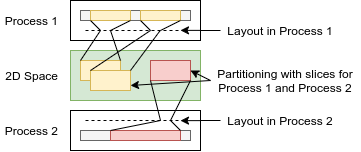

The diagram above was exported from draw.io. Its source (the exported page's mxGraphModel, read from the mxfile embedded in the PNG):
<mxGraphModel dx="1263" dy="488" grid="1" gridSize="10" guides="1" tooltips="1" connect="1" arrows="1" fold="1" page="1" pageScale="1" pageWidth="850" pageHeight="1100" math="0" shadow="0">
  <root>
    <mxCell id="0" />
    <mxCell id="1" parent="0" />
    <mxCell id="13" value="" style="rounded=0;whiteSpace=wrap;html=1;align=left;" vertex="1" parent="1">
      <mxGeometry x="50" y="150" width="130" height="40" as="geometry" />
    </mxCell>
    <mxCell id="47" value="" style="rounded=0;whiteSpace=wrap;html=1;align=right;fillColor=#f5f5f5;strokeColor=#666666;fontColor=#333333;" vertex="1" parent="1">
      <mxGeometry x="60" y="170" width="110" height="10" as="geometry" />
    </mxCell>
    <mxCell id="31" value="" style="rounded=0;whiteSpace=wrap;html=1;align=left;fillColor=none;" vertex="1" parent="1">
      <mxGeometry x="50" y="40" width="130" height="40" as="geometry" />
    </mxCell>
    <mxCell id="44" value="" style="rounded=0;whiteSpace=wrap;html=1;align=right;fillColor=#f5f5f5;strokeColor=#666666;fontColor=#333333;" vertex="1" parent="1">
      <mxGeometry x="60" y="50" width="110" height="10" as="geometry" />
    </mxCell>
    <mxCell id="3" value="" style="rounded=0;whiteSpace=wrap;html=1;fillColor=#d5e8d4;strokeColor=#82b366;" vertex="1" parent="1">
      <mxGeometry x="50" y="90" width="130" height="50" as="geometry" />
    </mxCell>
    <mxCell id="2" value="" style="rounded=0;whiteSpace=wrap;html=1;fillColor=#fff2cc;strokeColor=#d6b656;" vertex="1" parent="1">
      <mxGeometry x="60" y="100" width="40" height="20" as="geometry" />
    </mxCell>
    <mxCell id="6" value="" style="rounded=0;whiteSpace=wrap;html=1;fillColor=#fff2cc;strokeColor=#d6b656;" vertex="1" parent="1">
      <mxGeometry x="70" y="110" width="40" height="20" as="geometry" />
    </mxCell>
    <mxCell id="7" value="" style="rounded=0;whiteSpace=wrap;html=1;fillColor=#f8cecc;strokeColor=#b85450;" vertex="1" parent="1">
      <mxGeometry x="130" y="100" width="40" height="20" as="geometry" />
    </mxCell>
    <mxCell id="8" value="2D Space" style="text;html=1;strokeColor=none;fillColor=none;align=right;verticalAlign=middle;whiteSpace=wrap;rounded=0;" vertex="1" parent="1">
      <mxGeometry x="-20" y="105" width="60" height="20" as="geometry" />
    </mxCell>
    <mxCell id="9" value="Partitioning with slices for Process 1 and Process 2" style="text;html=1;strokeColor=none;fillColor=none;align=center;verticalAlign=middle;whiteSpace=wrap;rounded=0;" vertex="1" parent="1">
      <mxGeometry x="190" y="110" width="150" height="20" as="geometry" />
    </mxCell>
    <mxCell id="10" value="" style="endArrow=classic;html=1;exitX=0;exitY=0.5;exitDx=0;exitDy=0;entryX=1;entryY=0.5;entryDx=0;entryDy=0;" edge="1" parent="1" source="9" target="7">
      <mxGeometry width="50" height="50" relative="1" as="geometry">
        <mxPoint x="190" y="260" as="sourcePoint" />
        <mxPoint x="160" y="210" as="targetPoint" />
      </mxGeometry>
    </mxCell>
    <mxCell id="11" value="" style="endArrow=classic;html=1;exitX=0;exitY=0.5;exitDx=0;exitDy=0;entryX=1;entryY=0.75;entryDx=0;entryDy=0;" edge="1" parent="1" source="9" target="6">
      <mxGeometry width="50" height="50" relative="1" as="geometry">
        <mxPoint x="160" y="170" as="sourcePoint" />
        <mxPoint x="140" y="150" as="targetPoint" />
      </mxGeometry>
    </mxCell>
    <mxCell id="14" value="" style="endArrow=none;dashed=1;html=1;" edge="1" parent="1">
      <mxGeometry width="50" height="50" relative="1" as="geometry">
        <mxPoint x="65" y="160" as="sourcePoint" />
        <mxPoint x="165" y="160" as="targetPoint" />
      </mxGeometry>
    </mxCell>
    <mxCell id="18" value="" style="rounded=0;whiteSpace=wrap;html=1;fillColor=#f8cecc;strokeColor=#b85450;" vertex="1" parent="1">
      <mxGeometry x="90" y="170" width="70" height="10" as="geometry" />
    </mxCell>
    <mxCell id="19" value="" style="endArrow=none;html=1;entryX=1;entryY=1;entryDx=0;entryDy=0;" edge="1" parent="1" target="7">
      <mxGeometry width="50" height="50" relative="1" as="geometry">
        <mxPoint x="150" y="160" as="sourcePoint" />
        <mxPoint x="120" y="220" as="targetPoint" />
      </mxGeometry>
    </mxCell>
    <mxCell id="21" value="" style="endArrow=none;html=1;exitX=1;exitY=0;exitDx=0;exitDy=0;" edge="1" parent="1" source="18">
      <mxGeometry width="50" height="50" relative="1" as="geometry">
        <mxPoint x="160" y="190" as="sourcePoint" />
        <mxPoint x="150" y="160" as="targetPoint" />
      </mxGeometry>
    </mxCell>
    <mxCell id="22" value="" style="endArrow=none;html=1;exitX=0;exitY=0;exitDx=0;exitDy=0;" edge="1" parent="1" source="18">
      <mxGeometry width="50" height="50" relative="1" as="geometry">
        <mxPoint x="90" y="193" as="sourcePoint" />
        <mxPoint x="140" y="160" as="targetPoint" />
      </mxGeometry>
    </mxCell>
    <mxCell id="50" style="edgeStyle=orthogonalEdgeStyle;rounded=0;orthogonalLoop=1;jettySize=auto;html=1;exitX=0;exitY=0.5;exitDx=0;exitDy=0;" edge="1" parent="1" source="23">
      <mxGeometry relative="1" as="geometry">
        <mxPoint x="160" y="160.14285714285717" as="targetPoint" />
      </mxGeometry>
    </mxCell>
    <mxCell id="23" value="Layout in Process 2" style="text;html=1;strokeColor=none;fillColor=none;align=center;verticalAlign=middle;whiteSpace=wrap;rounded=0;" vertex="1" parent="1">
      <mxGeometry x="200" y="150" width="120" height="20" as="geometry" />
    </mxCell>
    <mxCell id="24" value="" style="endArrow=none;html=1;entryX=0;entryY=1;entryDx=0;entryDy=0;" edge="1" parent="1" target="7">
      <mxGeometry width="50" height="50" relative="1" as="geometry">
        <mxPoint x="140" y="159.99999999999994" as="sourcePoint" />
        <mxPoint x="130" y="119.99999999999994" as="targetPoint" />
      </mxGeometry>
    </mxCell>
    <mxCell id="25" value="Process 2" style="text;html=1;strokeColor=none;fillColor=none;align=right;verticalAlign=middle;whiteSpace=wrap;rounded=0;" vertex="1" parent="1">
      <mxGeometry x="-20" y="160" width="60" height="20" as="geometry" />
    </mxCell>
    <mxCell id="30" value="" style="endArrow=none;dashed=1;html=1;" edge="1" parent="1">
      <mxGeometry width="50" height="50" relative="1" as="geometry">
        <mxPoint x="65" y="70" as="sourcePoint" />
        <mxPoint x="165" y="70" as="targetPoint" />
      </mxGeometry>
    </mxCell>
    <mxCell id="32" value="" style="rounded=0;whiteSpace=wrap;html=1;fillColor=#fff2cc;strokeColor=#d6b656;" vertex="1" parent="1">
      <mxGeometry x="70" y="50" width="40" height="10" as="geometry" />
    </mxCell>
    <mxCell id="33" value="" style="rounded=0;whiteSpace=wrap;html=1;fillColor=#fff2cc;strokeColor=#d6b656;" vertex="1" parent="1">
      <mxGeometry x="120" y="50" width="40" height="10" as="geometry" />
    </mxCell>
    <mxCell id="34" value="Process 1" style="text;html=1;strokeColor=none;fillColor=none;align=right;verticalAlign=middle;whiteSpace=wrap;rounded=0;" vertex="1" parent="1">
      <mxGeometry x="-20" y="50" width="60" height="20" as="geometry" />
    </mxCell>
    <mxCell id="35" value="" style="endArrow=none;html=1;exitX=0;exitY=0;exitDx=0;exitDy=0;" edge="1" parent="1" source="2">
      <mxGeometry width="50" height="50" relative="1" as="geometry">
        <mxPoint x="110" y="150" as="sourcePoint" />
        <mxPoint x="80" y="70" as="targetPoint" />
      </mxGeometry>
    </mxCell>
    <mxCell id="36" value="" style="endArrow=none;html=1;exitX=0;exitY=0;exitDx=0;exitDy=0;" edge="1" parent="1">
      <mxGeometry width="50" height="50" relative="1" as="geometry">
        <mxPoint x="100" y="100" as="sourcePoint" />
        <mxPoint x="90" y="70" as="targetPoint" />
      </mxGeometry>
    </mxCell>
    <mxCell id="37" value="" style="endArrow=none;html=1;exitX=0;exitY=0;exitDx=0;exitDy=0;" edge="1" parent="1">
      <mxGeometry width="50" height="50" relative="1" as="geometry">
        <mxPoint x="70" y="110" as="sourcePoint" />
        <mxPoint x="130" y="70" as="targetPoint" />
      </mxGeometry>
    </mxCell>
    <mxCell id="38" value="" style="endArrow=none;html=1;exitX=1;exitY=0;exitDx=0;exitDy=0;" edge="1" parent="1" source="6">
      <mxGeometry width="50" height="50" relative="1" as="geometry">
        <mxPoint x="139.71" y="100" as="sourcePoint" />
        <mxPoint x="139.71" y="70" as="targetPoint" />
      </mxGeometry>
    </mxCell>
    <mxCell id="39" value="" style="endArrow=none;html=1;entryX=1;entryY=1;entryDx=0;entryDy=0;" edge="1" parent="1" target="32">
      <mxGeometry width="50" height="50" relative="1" as="geometry">
        <mxPoint x="90" y="70" as="sourcePoint" />
        <mxPoint x="100" y="30" as="targetPoint" />
      </mxGeometry>
    </mxCell>
    <mxCell id="40" value="" style="endArrow=none;html=1;entryX=0;entryY=1;entryDx=0;entryDy=0;" edge="1" parent="1" target="32">
      <mxGeometry width="50" height="50" relative="1" as="geometry">
        <mxPoint x="80" y="70" as="sourcePoint" />
        <mxPoint x="120" y="70" as="targetPoint" />
      </mxGeometry>
    </mxCell>
    <mxCell id="41" value="" style="endArrow=none;html=1;entryX=1;entryY=1;entryDx=0;entryDy=0;" edge="1" parent="1" target="33">
      <mxGeometry width="50" height="50" relative="1" as="geometry">
        <mxPoint x="140" y="70" as="sourcePoint" />
        <mxPoint x="140" y="20" as="targetPoint" />
      </mxGeometry>
    </mxCell>
    <mxCell id="42" value="" style="endArrow=none;html=1;entryX=0;entryY=1;entryDx=0;entryDy=0;" edge="1" parent="1" target="33">
      <mxGeometry width="50" height="50" relative="1" as="geometry">
        <mxPoint x="130" y="70" as="sourcePoint" />
        <mxPoint x="170" y="70" as="targetPoint" />
      </mxGeometry>
    </mxCell>
    <mxCell id="49" style="edgeStyle=orthogonalEdgeStyle;rounded=0;orthogonalLoop=1;jettySize=auto;html=1;exitX=0;exitY=0.5;exitDx=0;exitDy=0;" edge="1" parent="1" source="48">
      <mxGeometry relative="1" as="geometry">
        <mxPoint x="160" y="69.85714285714283" as="targetPoint" />
      </mxGeometry>
    </mxCell>
    <mxCell id="48" value="Layout in Process 1" style="text;html=1;strokeColor=none;fillColor=none;align=center;verticalAlign=middle;whiteSpace=wrap;rounded=0;" vertex="1" parent="1">
      <mxGeometry x="200" y="60" width="120" height="20" as="geometry" />
    </mxCell>
  </root>
</mxGraphModel>